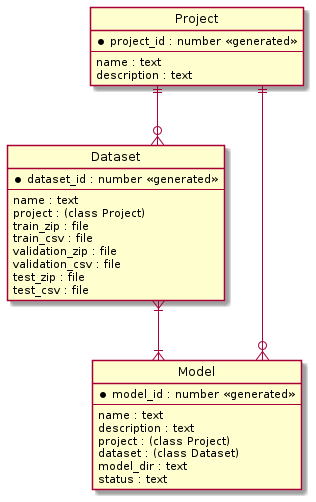

The diagram above was rendered by PlantUML. Its source (embedded in the PNG):
@startuml
' hide the spot
hide circle

' avoid problems with angled crows feet
skinparam linetype ortho

entity "Project" as project {
  *project_id : number <<generated>>
  --
  name : text
  description : text
}

entity "Dataset" as dataset {
  *dataset_id : number <<generated>>
  --
  name : text
  project : (class Project)
  train_zip : file
  train_csv : file
  validation_zip : file
  validation_csv : file
  test_zip : file
  test_csv : file
}

entity "Model" as model {
  *model_id : number <<generated>>
  --
  name : text
  description : text
  project : (class Project)
  dataset : (class Dataset)
  model_dir : text
  status : text
}

project ||-d-o{ dataset
project ||-d-o{ model
dataset }|-d-|{ model
@enduml